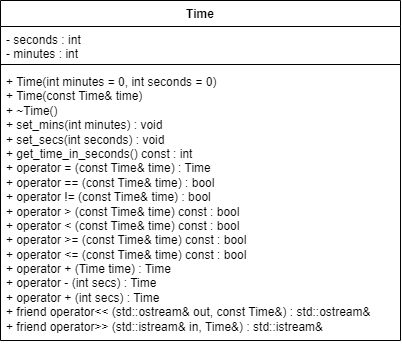

The diagram above was exported from draw.io. Its source (the exported page's mxGraphModel, read from the mxfile embedded in the PNG):
<mxGraphModel dx="3629" dy="1063" grid="1" gridSize="10" guides="1" tooltips="1" connect="1" arrows="1" fold="1" page="1" pageScale="1" pageWidth="827" pageHeight="1169" math="0" shadow="0">
  <root>
    <mxCell id="WIyWlLk6GJQsqaUBKTNV-0" />
    <mxCell id="WIyWlLk6GJQsqaUBKTNV-1" parent="WIyWlLk6GJQsqaUBKTNV-0" />
    <mxCell id="rQ6b5085ytohcqfOHneD-39" value="Time" style="swimlane;fontStyle=1;align=center;verticalAlign=top;childLayout=stackLayout;horizontal=1;startSize=26;horizontalStack=0;resizeParent=1;resizeParentMax=0;resizeLast=0;collapsible=1;marginBottom=0;whiteSpace=wrap;html=1;" vertex="1" parent="WIyWlLk6GJQsqaUBKTNV-1">
      <mxGeometry x="-1400" y="40" width="400" height="340" as="geometry" />
    </mxCell>
    <mxCell id="rQ6b5085ytohcqfOHneD-40" value="&lt;div&gt;-&amp;nbsp;&lt;span style=&quot;background-color: initial;&quot;&gt;seconds :&amp;nbsp;&lt;/span&gt;&lt;span style=&quot;background-color: initial;&quot;&gt;int&lt;/span&gt;&lt;span style=&quot;background-color: initial;&quot;&gt;&amp;nbsp;&lt;/span&gt;&lt;/div&gt;&lt;div&gt;&lt;span style=&quot;background-color: initial;&quot;&gt;-&amp;nbsp;&lt;/span&gt;&lt;span style=&quot;background-color: initial;&quot;&gt;minutes :&amp;nbsp;&lt;/span&gt;&lt;span style=&quot;background-color: initial;&quot;&gt;int&lt;/span&gt;&lt;span style=&quot;background-color: initial;&quot;&gt;&amp;nbsp;&lt;/span&gt;&lt;/div&gt;&lt;div&gt;&lt;br&gt;&lt;/div&gt;" style="text;strokeColor=none;fillColor=none;align=left;verticalAlign=top;spacingLeft=4;spacingRight=4;overflow=hidden;rotatable=0;points=[[0,0.5],[1,0.5]];portConstraint=eastwest;whiteSpace=wrap;html=1;" vertex="1" parent="rQ6b5085ytohcqfOHneD-39">
      <mxGeometry y="26" width="400" height="34" as="geometry" />
    </mxCell>
    <mxCell id="rQ6b5085ytohcqfOHneD-41" value="" style="line;strokeWidth=1;fillColor=none;align=left;verticalAlign=middle;spacingTop=-1;spacingLeft=3;spacingRight=3;rotatable=0;labelPosition=right;points=[];portConstraint=eastwest;strokeColor=inherit;" vertex="1" parent="rQ6b5085ytohcqfOHneD-39">
      <mxGeometry y="60" width="400" height="8" as="geometry" />
    </mxCell>
    <mxCell id="rQ6b5085ytohcqfOHneD-42" value="+&amp;nbsp;Time(int minutes = 0, int seconds = 0)&lt;div&gt;&lt;span style=&quot;background-color: initial;&quot;&gt;+&amp;nbsp;&lt;/span&gt;Time(const Time&amp;amp; time)&lt;div&gt;+&amp;nbsp;~Time()&lt;/div&gt;&lt;div&gt;+&amp;nbsp;&lt;span style=&quot;background-color: initial;&quot;&gt;set_mins(int minutes) :&amp;nbsp;&lt;/span&gt;&lt;span style=&quot;background-color: initial;&quot;&gt;void&amp;nbsp;&lt;/span&gt;&lt;/div&gt;&lt;div&gt;&lt;span style=&quot;background-color: initial;&quot;&gt;+&amp;nbsp;&lt;/span&gt;&lt;span style=&quot;background-color: initial;&quot;&gt;set_secs(int seconds) :&amp;nbsp;&lt;/span&gt;&lt;span style=&quot;background-color: initial;&quot;&gt;void&amp;nbsp;&lt;/span&gt;&lt;/div&gt;&lt;div&gt;&lt;div&gt;&lt;span style=&quot;background-color: initial;&quot;&gt;+&amp;nbsp;&lt;/span&gt;&lt;span style=&quot;background-color: initial;&quot;&gt;get_time_in_seconds()&amp;nbsp;&lt;/span&gt;&lt;span style=&quot;background-color: initial;&quot;&gt;const&lt;/span&gt;&lt;span style=&quot;background-color: initial;&quot;&gt;&amp;nbsp;:&amp;nbsp;&lt;/span&gt;&lt;span style=&quot;background-color: initial;&quot;&gt;int&amp;nbsp;&lt;/span&gt;&lt;/div&gt;&lt;div&gt;&lt;span style=&quot;background-color: initial;&quot;&gt;+&amp;nbsp;&lt;/span&gt;&lt;span style=&quot;background-color: initial;&quot;&gt;operator = (const Time&amp;amp; time) :&amp;nbsp;&lt;/span&gt;&lt;span style=&quot;background-color: initial;&quot;&gt;Time&amp;nbsp;&lt;/span&gt;&lt;/div&gt;&lt;div&gt;&lt;span style=&quot;background-color: initial;&quot;&gt;+&amp;nbsp;&lt;/span&gt;&lt;span style=&quot;background-color: initial;&quot;&gt;operator == (const Time&amp;amp; time) :&amp;nbsp;&lt;/span&gt;&lt;span style=&quot;background-color: initial;&quot;&gt;bool&amp;nbsp;&lt;/span&gt;&lt;/div&gt;&lt;div&gt;&lt;span style=&quot;background-color: initial;&quot;&gt;+&amp;nbsp;&lt;/span&gt;&lt;span style=&quot;background-color: initial;&quot;&gt;operator != (const Time&amp;amp; time) :&amp;nbsp;&lt;/span&gt;&lt;span style=&quot;background-color: initial;&quot;&gt;bool&lt;/span&gt;&lt;/div&gt;&lt;div&gt;&lt;span style=&quot;background-color: initial;&quot;&gt;+&amp;nbsp;&lt;/span&gt;&lt;span style=&quot;background-color: initial;&quot;&gt;operator &amp;gt; (const Time&amp;amp; time) const :&amp;nbsp;&lt;/span&gt;&lt;span style=&quot;background-color: initial;&quot;&gt;bool&amp;nbsp;&lt;/span&gt;&lt;/div&gt;&lt;div&gt;&lt;span style=&quot;background-color: initial;&quot;&gt;+&amp;nbsp;&lt;/span&gt;&lt;span style=&quot;background-color: initial;&quot;&gt;operator &amp;lt; (const Time&amp;amp; time) const :&amp;nbsp;&lt;/span&gt;&lt;span style=&quot;background-color: initial;&quot;&gt;bool&amp;nbsp;&lt;/span&gt;&lt;/div&gt;&lt;div&gt;&lt;span style=&quot;background-color: initial;&quot;&gt;+&amp;nbsp;&lt;/span&gt;&lt;span style=&quot;background-color: initial;&quot;&gt;operator &amp;gt;= (const Time&amp;amp; time) const :&amp;nbsp;&lt;/span&gt;&lt;span style=&quot;background-color: initial;&quot;&gt;bool&amp;nbsp;&lt;/span&gt;&lt;/div&gt;&lt;div&gt;&lt;span style=&quot;background-color: initial;&quot;&gt;+&amp;nbsp;&lt;/span&gt;&lt;span style=&quot;background-color: initial;&quot;&gt;operator &amp;lt;= (const Time&amp;amp; time) const :&amp;nbsp;&lt;/span&gt;&lt;span style=&quot;background-color: initial;&quot;&gt;bool&amp;nbsp;&lt;/span&gt;&lt;/div&gt;&lt;div&gt;&lt;span style=&quot;background-color: initial;&quot;&gt;+&amp;nbsp;&lt;/span&gt;&lt;span style=&quot;background-color: initial;&quot;&gt;operator + (Time time) :&amp;nbsp;&lt;/span&gt;&lt;span style=&quot;background-color: initial;&quot;&gt;Time&amp;nbsp;&lt;/span&gt;&lt;/div&gt;&lt;div&gt;&lt;span style=&quot;background-color: initial;&quot;&gt;+&amp;nbsp;&lt;/span&gt;&lt;span style=&quot;background-color: initial;&quot;&gt;operator - (int secs) :&amp;nbsp;&lt;/span&gt;&lt;span style=&quot;background-color: initial;&quot;&gt;Time&amp;nbsp;&lt;/span&gt;&lt;/div&gt;&lt;div&gt;&lt;span style=&quot;background-color: initial;&quot;&gt;+&amp;nbsp;&lt;/span&gt;&lt;span style=&quot;background-color: initial;&quot;&gt;operator + (int secs) :&amp;nbsp;&lt;/span&gt;&lt;span style=&quot;background-color: initial;&quot;&gt;Time&amp;nbsp;&lt;/span&gt;&lt;/div&gt;&lt;div&gt;&lt;span style=&quot;background-color: initial;&quot;&gt;+&amp;nbsp;&lt;/span&gt;&lt;span style=&quot;background-color: initial;&quot;&gt;friend operator&amp;lt;&amp;lt; (std::ostream&amp;amp; out, const Time&amp;amp;) :&amp;nbsp;&lt;/span&gt;&lt;span style=&quot;background-color: initial;&quot;&gt;std::ostream&amp;amp;&amp;nbsp;&lt;/span&gt;&lt;/div&gt;&lt;div&gt;+&amp;nbsp;friend operator&amp;gt;&amp;gt; (std::istream&amp;amp; in, Time&amp;amp;) :&amp;nbsp;std::istream&amp;amp;&amp;nbsp;&lt;/div&gt;&lt;/div&gt;&lt;/div&gt;" style="text;strokeColor=none;fillColor=none;align=left;verticalAlign=top;spacingLeft=4;spacingRight=4;overflow=hidden;rotatable=0;points=[[0,0.5],[1,0.5]];portConstraint=eastwest;whiteSpace=wrap;html=1;" vertex="1" parent="rQ6b5085ytohcqfOHneD-39">
      <mxGeometry y="68" width="400" height="272" as="geometry" />
    </mxCell>
  </root>
</mxGraphModel>